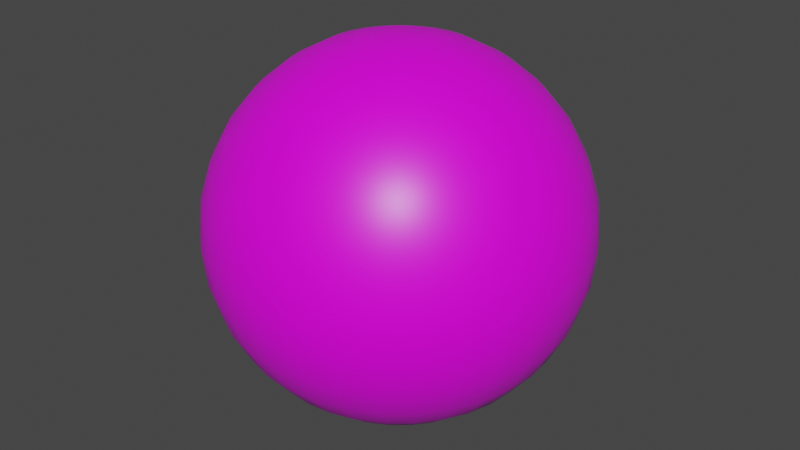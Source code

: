 # Source: BallProp_T_Blue.blend  (saved by Blender 3.0.42; exported with 4.5.12 LTS)
import bpy
from mathutils import Matrix  # noqa: F401  (used for matrix-valued properties, if any)

bpy.ops.wm.read_factory_settings(use_empty=True)
scene = bpy.context.scene
scene.name = 'Scene'

# ---- collections
col_collection = bpy.data.collections.new('Collection'); scene.collection.children.link(col_collection)

# ---- images (referenced by path relative to the original .blend; pixels are not part of the script)
import os
ASSET_DIR = os.environ.get("B2B_ASSET_DIR", "")  # directory of the original .blend (textures are referenced by path, not embedded)
HERE = os.path.dirname(os.path.abspath(__file__))  # packed textures are extracted next to this script under _unpacked/

def load_image(name, relpath, width, height, colorspace="sRGB"):
    """Load a texture the original file referenced (path relative to the .blend, or extracted next to this script)."""
    p = next((c for c in (os.path.join(HERE, relpath), os.path.join(ASSET_DIR, relpath)) if relpath and os.path.exists(c)), "")
    if p:
        img = bpy.data.images.load(p, check_existing=True)
        img.name = name
    else:  # same state as the original file: an image datablock whose file is absent (Cycles renders it pink)
        img = bpy.data.images.new(name, width, height)
        img.source = "FILE"
        img.filepath = "//" + (relpath or name)
    img.colorspace_settings.name = colorspace
    return img
img_t_blue_png_001 = load_image('t-blue.png.001', 't-blue.png', 1024, 1024, 'sRGB')

# ---- materials (node trees are filled in below, after node groups)
mat_material = bpy.data.materials.new('Material')
mat_material.alpha_threshold = 0.0
mat_material.use_transparent_shadow = False
mat_material.line_color = (0.0, 0.0, 0.0, 1.0)

# ---- material node trees
mat_material.use_nodes = True; mat_material.node_tree.nodes.clear()
_N = mat_material.node_tree.nodes; _L = mat_material.node_tree.links
n0 = _N.new('ShaderNodeOutputMaterial'); n0.name = 'Material Output'; n0.location = (300, 300)
n1 = _N.new('ShaderNodeBsdfPrincipled'); n1.name = 'Principled BSDF'; n1.location = (10, 300)
n1.distribution = 'GGX'
n1.subsurface_method = 'RANDOM_WALK_SKIN'
n1.inputs[2].default_value = 0.4
n1.inputs[3].default_value = 1.45
n1.inputs[27].default_value = (0.0, 0.0, 0.0, 1.0)
n1.inputs[28].default_value = 1.0
n2 = _N.new('ShaderNodeTexImage'); n2.name = 'Image Texture'; n2.location = (-334, 164)
n2.label = 'Color'
n2.image = img_t_blue_png_001
_L.new(n1.outputs[0], n0.inputs[0])
_L.new(n2.outputs[0], n1.inputs[0])
n0.is_active_output = True

# ---- world
world_world = bpy.data.worlds.new('World'); scene.world = world_world
world_world.use_nodes = True; world_world.node_tree.nodes.clear()
_N = world_world.node_tree.nodes; _L = world_world.node_tree.links
n0 = _N.new('ShaderNodeOutputWorld'); n0.name = 'World Output'; n0.location = (300, 300)
n1 = _N.new('ShaderNodeBackground'); n1.name = 'Background'; n1.location = (10, 300)
n1.inputs[0].default_value = (0.05088, 0.05088, 0.05088, 1.0)
_L.new(n1.outputs[0], n0.inputs[0])
n0.is_active_output = True
world_world.color = (0.05088, 0.05088, 0.05088)
world_world.use_sun_shadow = False
world_world.sun_shadow_jitter_overblur = 0.0

# ---- meshes
me_sphere = bpy.data.meshes.new('Sphere')
me_sphere.from_pydata([(-0.06828, 5.155e-09, 0.3433), (-0.1339, 1.011e-08, 0.3234), (-0.1944, 1.468e-08, 0.291), (-0.2475, 1.868e-08, 0.2475), (-0.291, 2.197e-08, 0.1944), (-0.3234, 2.441e-08, 0.1339), (-0.3433, 2.592e-08, 0.06828), (-0.291, 2.197e-08, -0.1944), (-0.2475, 1.868e-08, -0.2475), (-0.1944, 1.468e-08, -0.291), (-0.06697, 0.01332, 0.3433), (-0.1314, 0.02613, 0.3234), (-0.1907, 0.03794, 0.291), (-0.2427, 0.04828, 0.2475), (-0.2854, 0.05677, 0.1944), (-0.3171, 0.06308, 0.1339), (-0.3367, 0.06697, 0.06828), (-0.3433, 0.06828, -1.53e-08), (-0.3367, 0.06697, -0.06828), (-0.3171, 0.06308, -0.1339), (-0.2854, 0.05677, -0.1944), (-0.2427, 0.04828, -0.2475), (-0.1907, 0.03794, -0.291), (-0.1314, 0.02613, -0.3234), (-0.06697, 0.01332, -0.3433), (-0.06308, 0.02613, 0.3433), (-0.1237, 0.05126, 0.3234), (-0.1796, 0.07441, 0.291), (-0.2286, 0.09471, 0.2475), (-0.2689, 0.1114, 0.1944), (-0.2987, 0.1237, 0.1339), (-0.3171, 0.1314, 0.06828), (-0.3234, 0.1339, -1.53e-08), (-0.3171, 0.1314, -0.06828), (-0.2987, 0.1237, -0.1339), (-0.2689, 0.1114, -0.1944), (-0.2286, 0.09471, -0.2475), (-0.1796, 0.07441, -0.291), (-0.1237, 0.05126, -0.3234), (-0.06308, 0.02613, -0.3433), (-0.05677, 0.03794, 0.3433), (-0.1114, 0.07441, 0.3234), (-0.1617, 0.108, 0.291), (-0.2058, 0.1375, 0.2475), (-0.242, 0.1617, 0.1944), (-0.2689, 0.1796, 0.1339), (-0.2854, 0.1907, 0.06828), (-0.291, 0.1944, -1.53e-08), (-0.2854, 0.1907, -0.06828), (-0.2689, 0.1796, -0.1339), (-0.242, 0.1617, -0.1944), (-0.2058, 0.1375, -0.2475), (-0.1617, 0.108, -0.291), (-0.1114, 0.07441, -0.3234), (-0.05677, 0.03794, -0.3433), (-0.04828, 0.04828, 0.3433), (-0.09471, 0.09471, 0.3234), (-0.1375, 0.1375, 0.291), (-0.175, 0.175, 0.2475), (-0.2058, 0.2058, 0.1944), (-0.2286, 0.2286, 0.1339), (-0.2427, 0.2427, 0.06828), (-0.2475, 0.2475, -1.53e-08), (-0.2427, 0.2427, -0.06828), (-0.2286, 0.2286, -0.1339), (-0.2058, 0.2058, -0.1944), (-0.175, 0.175, -0.2475), (-0.1375, 0.1375, -0.291), (-0.09471, 0.09471, -0.3234), (-0.04828, 0.04828, -0.3433), (-0.03794, 0.05677, 0.3433), (-0.07441, 0.1114, 0.3234), (-0.108, 0.1617, 0.291), (-0.1375, 0.2058, 0.2475), (-0.1617, 0.242, 0.1944), (-0.1796, 0.2689, 0.1339), (-0.1907, 0.2854, 0.06828), (-0.1944, 0.291, -1.53e-08), (-0.1907, 0.2854, -0.06828), (-0.1796, 0.2689, -0.1339), (-0.1617, 0.242, -0.1944), (-0.1375, 0.2058, -0.2475), (-0.108, 0.1617, -0.291), (-0.07441, 0.1114, -0.3234), (-0.03794, 0.05677, -0.3433), (-0.02613, 0.06308, 0.3433), (-0.05126, 0.1237, 0.3234), (-0.07441, 0.1796, 0.291), (-0.09471, 0.2286, 0.2475), (-0.1114, 0.2689, 0.1944), (-0.1237, 0.2987, 0.1339), (-0.1314, 0.3171, 0.06828), (-0.1339, 0.3234, -1.53e-08), (-0.1314, 0.3171, -0.06828), (-0.1237, 0.2987, -0.1339), (-0.1114, 0.2689, -0.1944), (-0.09471, 0.2286, -0.2475), (-0.07441, 0.1796, -0.291), (-0.05126, 0.1237, -0.3234), (-0.02613, 0.06308, -0.3433), (-0.01332, 0.06697, 0.3433), (-0.02613, 0.1314, 0.3234), (-0.03794, 0.1907, 0.291), (-0.04828, 0.2427, 0.2475), (-0.05677, 0.2854, 0.1944), (-0.06308, 0.3171, 0.1339), (-0.06697, 0.3367, 0.06828), (-0.06828, 0.3433, -1.53e-08), (-0.06697, 0.3367, -0.06828), (-0.06308, 0.3171, -0.1339), (-0.05677, 0.2854, -0.1944), (-0.04828, 0.2427, -0.2475), (-0.03794, 0.1907, -0.291), (-0.02613, 0.1314, -0.3234), (-0.01332, 0.06697, -0.3433), (2.921e-08, 0.06828, 0.3433), (5.242e-08, 0.1339, 0.3234), (5.438e-08, 0.1944, 0.291), (3.492e-08, 0.2475, 0.2475), (5.385e-08, 0.291, 0.1944), (3.022e-08, 0.3234, 0.1339), (5.78e-08, 0.3433, 0.06828), (8.438e-08, 0.35, -1.53e-08), (5.78e-08, 0.3433, -0.06828), (7.715e-08, 0.3234, -0.1339), (5.907e-08, 0.291, -0.1944), (3.492e-08, 0.2475, -0.2475), (5.438e-08, 0.1944, -0.291), (4.46e-08, 0.1339, -0.3234), (3.182e-08, 0.06828, -0.3433), (0.01332, 0.06697, 0.3433), (0.02613, 0.1314, 0.3234), (0.03794, 0.1907, 0.291), (0.04828, 0.2427, 0.2475), (0.05677, 0.2854, 0.1944), (0.06308, 0.3171, 0.1339), (0.06697, 0.3367, 0.06828), (0.06828, 0.3433, -1.53e-08), (0.06697, 0.3367, -0.06828), (0.06308, 0.3171, -0.1339), (0.05677, 0.2854, -0.1944), (0.04828, 0.2427, -0.2475), (0.03794, 0.1907, -0.291), (0.02613, 0.1314, -0.3234), (0.01332, 0.06697, -0.3433), (0.02613, 0.06308, 0.3433), (0.05126, 0.1237, 0.3234), (0.07441, 0.1796, 0.291), (0.09471, 0.2286, 0.2475), (0.1114, 0.2689, 0.1944), (0.1237, 0.2987, 0.1339), (0.1314, 0.3171, 0.06828), (0.1339, 0.3234, -1.53e-08), (0.1314, 0.3171, -0.06828), (0.1237, 0.2987, -0.1339), (0.1114, 0.2689, -0.1944), (0.09471, 0.2286, -0.2475), (0.07441, 0.1796, -0.291), (0.05126, 0.1237, -0.3234), (0.02613, 0.06308, -0.3433), (0.03794, 0.05677, 0.3433), (0.07441, 0.1114, 0.3234), (0.108, 0.1617, 0.291), (0.1375, 0.2058, 0.2475), (0.1617, 0.242, 0.1944), (0.1796, 0.2689, 0.1339), (0.1907, 0.2854, 0.06828), (0.1944, 0.291, -1.53e-08), (0.1907, 0.2854, -0.06828), (0.1796, 0.2689, -0.1339), (0.1617, 0.242, -0.1944), (0.1375, 0.2058, -0.2475), (0.108, 0.1617, -0.291), (0.07441, 0.1114, -0.3234), (0.03794, 0.05677, -0.3433), (0.04828, 0.04828, 0.3433), (0.09471, 0.09471, 0.3234), (0.1375, 0.1375, 0.291), (0.175, 0.175, 0.2475), (0.2058, 0.2058, 0.1944), (0.2286, 0.2286, 0.1339), (0.2427, 0.2427, 0.06828), (0.2475, 0.2475, -1.53e-08), (0.2427, 0.2427, -0.06828), (0.2286, 0.2286, -0.1339), (0.2058, 0.2058, -0.1944), (0.175, 0.175, -0.2475), (0.1375, 0.1375, -0.291), (0.09471, 0.09471, -0.3234), (0.04828, 0.04828, -0.3433), (0.05677, 0.03794, 0.3433), (0.1114, 0.07441, 0.3234), (0.1617, 0.108, 0.291), (0.2058, 0.1375, 0.2475), (0.242, 0.1617, 0.1944), (0.2689, 0.1796, 0.1339), (0.2854, 0.1907, 0.06828), (0.291, 0.1944, -1.53e-08), (0.2854, 0.1907, -0.06828), (0.2689, 0.1796, -0.1339), (0.242, 0.1617, -0.1944), (0.2058, 0.1375, -0.2475), (0.1617, 0.108, -0.291), (0.1114, 0.07441, -0.3234), (0.05677, 0.03794, -0.3433), (0.06308, 0.02613, 0.3433), (0.1237, 0.05126, 0.3234), (0.1796, 0.07441, 0.291), (0.2286, 0.09471, 0.2475), (0.2689, 0.1114, 0.1944), (0.2987, 0.1237, 0.1339), (0.3171, 0.1314, 0.06828), (0.3234, 0.1339, -1.53e-08), (0.3171, 0.1314, -0.06828), (0.2987, 0.1237, -0.1339), (0.2689, 0.1114, -0.1944), (0.2286, 0.09471, -0.2475), (0.1796, 0.07441, -0.291), (0.1237, 0.05126, -0.3234), (0.06308, 0.02613, -0.3433), (0.06697, 0.01332, 0.3433), (0.1314, 0.02613, 0.3234), (0.1907, 0.03794, 0.291), (0.2427, 0.04828, 0.2475), (0.2854, 0.05677, 0.1944), (0.3171, 0.06308, 0.1339), (0.3367, 0.06697, 0.06828), (0.3433, 0.06828, -1.53e-08), (0.3367, 0.06697, -0.06828), (0.3171, 0.06308, -0.1339), (0.2854, 0.05677, -0.1944), (0.2427, 0.04828, -0.2475), (0.1907, 0.03794, -0.291), (0.1314, 0.02613, -0.3234), (0.06697, 0.01332, -0.3433), (0.06828, -4.401e-09, 0.3433), (0.1339, -1.979e-08, 0.3234), (0.1944, -3.74e-08, 0.291), (0.2475, -2.285e-09, 0.2475), (0.291, -2.643e-08, 0.1944), (0.3234, -1.844e-08, 0.1339), (0.3433, -5.124e-08, 0.06828), (0.35, -1.195e-07, -1.53e-08), (0.3433, -5.124e-08, -0.06828), (0.3234, -6.538e-08, -0.1339), (0.291, -3.686e-08, -0.1944), (0.2475, -2.285e-09, -0.2475), (0.1944, -3.74e-08, -0.291), (0.1339, -9.358e-09, -0.3234), (0.06828, -5.705e-09, -0.3433), (0.06697, -0.01332, 0.3433), (0.1314, -0.02613, 0.3234), (0.1907, -0.03794, 0.291), (0.2427, -0.04828, 0.2475), (0.2854, -0.05677, 0.1944), (0.3171, -0.06308, 0.1339), (0.3367, -0.06697, 0.06828), (0.3433, -0.06828, -1.53e-08), (0.3367, -0.06697, -0.06828), (0.3171, -0.06308, -0.1339), (0.2854, -0.05677, -0.1944), (0.2427, -0.04828, -0.2475), (0.1907, -0.03794, -0.291), (0.1314, -0.02613, -0.3234), (0.06697, -0.01332, -0.3433), (0.06308, -0.02613, 0.3433), (0.1237, -0.05126, 0.3234), (0.1796, -0.07441, 0.291), (0.2286, -0.09471, 0.2475), (0.2689, -0.1114, 0.1944), (0.2987, -0.1237, 0.1339), (0.3171, -0.1314, 0.06828), (0.3234, -0.1339, -1.53e-08), (0.3171, -0.1314, -0.06828), (0.2987, -0.1237, -0.1339), (0.2689, -0.1114, -0.1944), (0.2286, -0.09471, -0.2475), (0.1796, -0.07441, -0.291), (0.1237, -0.05126, -0.3234), (0.06308, -0.02613, -0.3433), (0.05677, -0.03794, 0.3433), (0.1114, -0.07441, 0.3234), (0.1617, -0.108, 0.291), (0.2058, -0.1375, 0.2475), (0.242, -0.1617, 0.1944), (0.2689, -0.1796, 0.1339), (0.2854, -0.1907, 0.06828), (0.291, -0.1944, -1.53e-08), (0.2854, -0.1907, -0.06828), (0.2689, -0.1796, -0.1339), (0.242, -0.1617, -0.1944), (0.2058, -0.1375, -0.2475), (0.1617, -0.108, -0.291), (0.1114, -0.07441, -0.3234), (0.05677, -0.03794, -0.3433), (0.04828, -0.04828, 0.3433), (0.09471, -0.09471, 0.3234), (0.1375, -0.1375, 0.291), (0.175, -0.175, 0.2475), (0.2058, -0.2058, 0.1944), (0.2286, -0.2286, 0.1339), (0.2427, -0.2427, 0.06828), (0.2475, -0.2475, -1.53e-08), (0.2427, -0.2427, -0.06828), (0.2286, -0.2286, -0.1339), (0.2058, -0.2058, -0.1944), (0.175, -0.175, -0.2475), (0.1375, -0.1375, -0.291), (0.09471, -0.09471, -0.3234), (0.04828, -0.04828, -0.3433), (0.03794, -0.05677, 0.3433), (0.07441, -0.1114, 0.3234), (0.108, -0.1617, 0.291), (0.1375, -0.2058, 0.2475), (0.1617, -0.242, 0.1944), (0.1796, -0.2689, 0.1339), (0.1907, -0.2854, 0.06828), (0.1944, -0.291, -1.53e-08), (0.1907, -0.2854, -0.06828), (0.1796, -0.2689, -0.1339), (0.1617, -0.242, -0.1944), (0.1375, -0.2058, -0.2475), (0.108, -0.1617, -0.291), (0.07441, -0.1114, -0.3234), (0.03794, -0.05677, -0.3433), (4.231e-08, -2.827e-08, 0.35), (0.02613, -0.06308, 0.3433), (0.05126, -0.1237, 0.3234), (0.07441, -0.1796, 0.291), (0.09471, -0.2286, 0.2475), (0.1114, -0.2689, 0.1944), (0.1237, -0.2987, 0.1339), (0.1314, -0.3171, 0.06828), (0.1339, -0.3234, -1.53e-08), (0.1314, -0.3171, -0.06828), (0.1237, -0.2987, -0.1339), (0.1114, -0.2689, -0.1944), (0.09471, -0.2286, -0.2475), (0.07441, -0.1796, -0.291), (0.05126, -0.1237, -0.3234), (0.02613, -0.06308, -0.3433), (0.01332, -0.06697, 0.3433), (0.02613, -0.1314, 0.3234), (0.03794, -0.1907, 0.291), (0.04828, -0.2427, 0.2475), (0.05677, -0.2854, 0.1944), (0.06308, -0.3171, 0.1339), (0.06697, -0.3367, 0.06828), (0.06828, -0.3433, -1.53e-08), (0.06697, -0.3367, -0.06828), (0.06308, -0.3171, -0.1339), (0.05677, -0.2854, -0.1944), (0.04828, -0.2427, -0.2475), (0.03794, -0.1907, -0.291), (0.02613, -0.1314, -0.3234), (0.01332, -0.06697, -0.3433), (2.021e-08, -0.06828, 0.3433), (6.122e-09, -0.1339, 0.3234), (-1.67e-08, -0.1944, 0.291), (1.32e-08, -0.2475, 0.2475), (-5.737e-09, -0.291, 0.1944), (-2.382e-08, -0.3234, 0.1339), (-5.141e-08, -0.3433, 0.06828), (-1.614e-07, -0.35, -1.53e-08), (-5.141e-08, -0.3433, -0.06828), (-6.555e-08, -0.3234, -0.1339), (-1.095e-08, -0.291, -0.1944), (1.32e-08, -0.2475, -0.2475), (-1.67e-08, -0.1944, -0.291), (1.134e-08, -0.1339, -0.3234), (1.89e-08, -0.06828, -0.3433), (-0.01332, -0.06697, 0.3433), (-0.02613, -0.1314, 0.3234), (-0.03794, -0.1907, 0.291), (-0.04828, -0.2427, 0.2475), (-0.05677, -0.2854, 0.1944), (-0.06308, -0.3171, 0.1339), (-0.06697, -0.3367, 0.06828), (-0.06828, -0.3433, -1.53e-08), (-0.06697, -0.3367, -0.06828), (-0.06308, -0.3171, -0.1339), (-0.05677, -0.2854, -0.1944), (-0.04828, -0.2427, -0.2475), (-0.03794, -0.1907, -0.291), (-0.02613, -0.1314, -0.3234), (-0.01332, -0.06697, -0.3433), (-0.02613, -0.06308, 0.3433), (-0.05126, -0.1237, 0.3234), (-0.07441, -0.1796, 0.291), (-0.09471, -0.2286, 0.2475), (-0.1114, -0.2689, 0.1944), (-0.1237, -0.2987, 0.1339), (-0.1314, -0.3171, 0.06828), (-0.1339, -0.3234, -1.53e-08), (-0.1314, -0.3171, -0.06828), (-0.1237, -0.2987, -0.1339), (-0.1114, -0.2689, -0.1944), (-0.09471, -0.2286, -0.2475), (-0.07441, -0.1796, -0.291), (-0.05126, -0.1237, -0.3234), (-0.02613, -0.06308, -0.3433), (-0.03794, -0.05677, 0.3433), (-0.07441, -0.1114, 0.3234), (-0.108, -0.1617, 0.291), (-0.1375, -0.2058, 0.2475), (-0.1617, -0.242, 0.1944), (-0.1796, -0.2689, 0.1339), (-0.1907, -0.2854, 0.06828), (-0.1944, -0.291, -1.53e-08), (-0.1907, -0.2854, -0.06828), (-0.1796, -0.2689, -0.1339), (-0.1617, -0.242, -0.1944), (-0.1375, -0.2058, -0.2475), (-0.108, -0.1617, -0.291), (-0.07441, -0.1114, -0.3234), (-0.03794, -0.05677, -0.3433), (-0.04828, -0.04828, 0.3433), (-0.09471, -0.09471, 0.3234), (-0.1375, -0.1375, 0.291), (-0.175, -0.175, 0.2475), (-0.2058, -0.2058, 0.1944), (-0.2286, -0.2286, 0.1339), (-0.2427, -0.2427, 0.06828), (-0.2475, -0.2475, -1.53e-08), (-0.2427, -0.2427, -0.06828), (-0.2286, -0.2286, -0.1339), (-0.2058, -0.2058, -0.1944), (-0.175, -0.175, -0.2475), (-0.1375, -0.1375, -0.291), (-0.09471, -0.09471, -0.3234), (-0.04828, -0.04828, -0.3433), (-0.05677, -0.03794, 0.3433), (-0.1114, -0.07441, 0.3234), (-0.1617, -0.108, 0.291), (-0.2058, -0.1375, 0.2475), (-0.242, -0.1617, 0.1944), (-0.2689, -0.1796, 0.1339), (-0.2854, -0.1907, 0.06828), (-0.291, -0.1944, -1.53e-08), (-0.2854, -0.1907, -0.06828), (-0.2689, -0.1796, -0.1339), (-0.242, -0.1617, -0.1944), (-0.2058, -0.1375, -0.2475), (-0.1617, -0.108, -0.291), (-0.1114, -0.07441, -0.3234), (-0.05677, -0.03794, -0.3433), (-0.06308, -0.02613, 0.3433), (-0.1237, -0.05126, 0.3234), (-0.1796, -0.07441, 0.291), (-0.2286, -0.09471, 0.2475), (-0.2689, -0.1114, 0.1944), (-0.2987, -0.1237, 0.1339), (-0.3171, -0.1314, 0.06828), (-0.3234, -0.1339, -1.53e-08), (-0.3171, -0.1314, -0.06828), (-0.2987, -0.1237, -0.1339), (-0.2689, -0.1114, -0.1944), (-0.2286, -0.09471, -0.2475), (-0.1796, -0.07441, -0.291), (-0.1237, -0.05126, -0.3234), (-0.06308, -0.02613, -0.3433), (-0.06697, -0.01332, 0.3433), (-0.1314, -0.02613, 0.3234), (-0.1907, -0.03794, 0.291), (-0.2427, -0.04828, 0.2475), (-0.2854, -0.05677, 0.1944), (-0.3171, -0.06308, 0.1339), (-0.3367, -0.06697, 0.06828), (-0.3433, -0.06828, -1.53e-08), (-0.3367, -0.06697, -0.06828), (-0.3171, -0.06308, -0.1339), (-0.2854, -0.05677, -0.1944), (-0.2427, -0.04828, -0.2475), (-0.1907, -0.03794, -0.291), (-0.1314, -0.02613, -0.3234), (-0.06697, -0.01332, -0.3433), (-0.35, 2.149e-07, -1.53e-08), (-0.3433, 1.049e-07, -0.06828), (-0.3234, 9.297e-08, -0.1339), (-0.1339, 3.434e-08, -0.3234), (-0.06828, 1.504e-08, -0.3433), (3.06e-08, -2.31e-15, -0.35)], [], [(479, 9, 22, 23), (6, 5, 15, 16), (480, 479, 23, 24), (476, 6, 16, 17), (0, 325, 10), (481, 480, 24), (477, 476, 17, 18), (1, 0, 10, 11), (478, 477, 18, 19), (2, 1, 11, 12), (7, 478, 19, 20), (3, 2, 12, 13), (8, 7, 20, 21), (4, 3, 13, 14), (9, 8, 21, 22), (5, 4, 14, 15), (22, 21, 36, 37), (15, 14, 29, 30), (23, 22, 37, 38), (16, 15, 30, 31), (24, 23, 38, 39), (17, 16, 31, 32), (10, 325, 25), (481, 24, 39), (18, 17, 32, 33), (11, 10, 25, 26), (19, 18, 33, 34), (12, 11, 26, 27), (20, 19, 34, 35), (13, 12, 27, 28), (21, 20, 35, 36), (14, 13, 28, 29), (26, 25, 40, 41), (34, 33, 48, 49), (27, 26, 41, 42), (35, 34, 49, 50), (28, 27, 42, 43), (36, 35, 50, 51), (29, 28, 43, 44), (37, 36, 51, 52), (30, 29, 44, 45), (38, 37, 52, 53), (31, 30, 45, 46), (39, 38, 53, 54), (32, 31, 46, 47), (25, 325, 40), (481, 39, 54), (33, 32, 47, 48), (45, 44, 59, 60), (53, 52, 67, 68), (46, 45, 60, 61), (54, 53, 68, 69), (47, 46, 61, 62), (40, 325, 55), (481, 54, 69), (48, 47, 62, 63), (41, 40, 55, 56), (49, 48, 63, 64), (42, 41, 56, 57), (50, 49, 64, 65), (43, 42, 57, 58), (51, 50, 65, 66), (44, 43, 58, 59), (52, 51, 66, 67), (64, 63, 78, 79), (57, 56, 71, 72), (65, 64, 79, 80), (58, 57, 72, 73), (66, 65, 80, 81), (59, 58, 73, 74), (67, 66, 81, 82), (60, 59, 74, 75), (68, 67, 82, 83), (61, 60, 75, 76), (69, 68, 83, 84), (62, 61, 76, 77), (55, 325, 70), (481, 69, 84), (63, 62, 77, 78), (56, 55, 70, 71), (83, 82, 97, 98), (76, 75, 90, 91), (84, 83, 98, 99), (77, 76, 91, 92), (70, 325, 85), (481, 84, 99), (78, 77, 92, 93), (71, 70, 85, 86), (79, 78, 93, 94), (72, 71, 86, 87), (80, 79, 94, 95), (73, 72, 87, 88), (81, 80, 95, 96), (74, 73, 88, 89), (82, 81, 96, 97), (75, 74, 89, 90), (95, 94, 109, 110), (88, 87, 102, 103), (96, 95, 110, 111), (89, 88, 103, 104), (97, 96, 111, 112), (90, 89, 104, 105), (98, 97, 112, 113), (91, 90, 105, 106), (99, 98, 113, 114), (92, 91, 106, 107), (85, 325, 100), (481, 99, 114), (93, 92, 107, 108), (86, 85, 100, 101), (94, 93, 108, 109), (87, 86, 101, 102), (114, 113, 128, 129), (107, 106, 121, 122), (100, 325, 115), (481, 114, 129), (108, 107, 122, 123), (101, 100, 115, 116), (109, 108, 123, 124), (102, 101, 116, 117), (110, 109, 124, 125), (103, 102, 117, 118), (111, 110, 125, 126), (104, 103, 118, 119), (112, 111, 126, 127), (105, 104, 119, 120), (113, 112, 127, 128), (106, 105, 120, 121), (118, 117, 132, 133), (126, 125, 140, 141), (119, 118, 133, 134), (127, 126, 141, 142), (120, 119, 134, 135), (128, 127, 142, 143), (121, 120, 135, 136), (129, 128, 143, 144), (122, 121, 136, 137), (115, 325, 130), (481, 129, 144), (123, 122, 137, 138), (116, 115, 130, 131), (124, 123, 138, 139), (117, 116, 131, 132), (125, 124, 139, 140), (137, 136, 151, 152), (130, 325, 145), (481, 144, 159), (138, 137, 152, 153), (131, 130, 145, 146), (139, 138, 153, 154), (132, 131, 146, 147), (140, 139, 154, 155), (133, 132, 147, 148), (141, 140, 155, 156), (134, 133, 148, 149), (142, 141, 156, 157), (135, 134, 149, 150), (143, 142, 157, 158), (136, 135, 150, 151), (144, 143, 158, 159), (156, 155, 170, 171), (149, 148, 163, 164), (157, 156, 171, 172), (150, 149, 164, 165), (158, 157, 172, 173), (151, 150, 165, 166), (159, 158, 173, 174), (152, 151, 166, 167), (145, 325, 160), (481, 159, 174), (153, 152, 167, 168), (146, 145, 160, 161), (154, 153, 168, 169), (147, 146, 161, 162), (155, 154, 169, 170), (148, 147, 162, 163), (160, 325, 175), (481, 174, 189), (168, 167, 182, 183), (161, 160, 175, 176), (169, 168, 183, 184), (162, 161, 176, 177), (170, 169, 184, 185), (163, 162, 177, 178), (171, 170, 185, 186), (164, 163, 178, 179), (172, 171, 186, 187), (165, 164, 179, 180), (173, 172, 187, 188), (166, 165, 180, 181), (174, 173, 188, 189), (167, 166, 181, 182), (179, 178, 193, 194), (187, 186, 201, 202), (180, 179, 194, 195), (188, 187, 202, 203), (181, 180, 195, 196), (189, 188, 203, 204), (182, 181, 196, 197), (175, 325, 190), (481, 189, 204), (183, 182, 197, 198), (176, 175, 190, 191), (184, 183, 198, 199), (177, 176, 191, 192), (185, 184, 199, 200), (178, 177, 192, 193), (186, 185, 200, 201), (198, 197, 212, 213), (191, 190, 205, 206), (199, 198, 213, 214), (192, 191, 206, 207), (200, 199, 214, 215), (193, 192, 207, 208), (201, 200, 215, 216), (194, 193, 208, 209), (202, 201, 216, 217), (195, 194, 209, 210), (203, 202, 217, 218), (196, 195, 210, 211), (204, 203, 218, 219), (197, 196, 211, 212), (190, 325, 205), (481, 204, 219), (217, 216, 231, 232), (210, 209, 224, 225), (218, 217, 232, 233), (211, 210, 225, 226), (219, 218, 233, 234), (212, 211, 226, 227), (205, 325, 220), (481, 219, 234), (213, 212, 227, 228), (206, 205, 220, 221), (214, 213, 228, 229), (207, 206, 221, 222), (215, 214, 229, 230), (208, 207, 222, 223), (216, 215, 230, 231), (209, 208, 223, 224), (229, 228, 243, 244), (222, 221, 236, 237), (230, 229, 244, 245), (223, 222, 237, 238), (231, 230, 245, 246), (224, 223, 238, 239), (232, 231, 246, 247), (225, 224, 239, 240), (233, 232, 247, 248), (226, 225, 240, 241), (234, 233, 248, 249), (227, 226, 241, 242), (220, 325, 235), (481, 234, 249), (228, 227, 242, 243), (221, 220, 235, 236), (248, 247, 262, 263), (241, 240, 255, 256), (249, 248, 263, 264), (242, 241, 256, 257), (235, 325, 250), (481, 249, 264), (243, 242, 257, 258), (236, 235, 250, 251), (244, 243, 258, 259), (237, 236, 251, 252), (245, 244, 259, 260), (238, 237, 252, 253), (246, 245, 260, 261), (239, 238, 253, 254), (247, 246, 261, 262), (240, 239, 254, 255), (252, 251, 266, 267), (260, 259, 274, 275), (253, 252, 267, 268), (261, 260, 275, 276), (254, 253, 268, 269), (262, 261, 276, 277), (255, 254, 269, 270), (263, 262, 277, 278), (256, 255, 270, 271), (264, 263, 278, 279), (257, 256, 271, 272), (250, 325, 265), (481, 264, 279), (258, 257, 272, 273), (251, 250, 265, 266), (259, 258, 273, 274), (271, 270, 285, 286), (279, 278, 293, 294), (272, 271, 286, 287), (265, 325, 280), (481, 279, 294), (273, 272, 287, 288), (266, 265, 280, 281), (274, 273, 288, 289), (267, 266, 281, 282), (275, 274, 289, 290), (268, 267, 282, 283), (276, 275, 290, 291), (269, 268, 283, 284), (277, 276, 291, 292), (270, 269, 284, 285), (278, 277, 292, 293), (290, 289, 304, 305), (283, 282, 297, 298), (291, 290, 305, 306), (284, 283, 298, 299), (292, 291, 306, 307), (285, 284, 299, 300), (293, 292, 307, 308), (286, 285, 300, 301), (294, 293, 308, 309), (287, 286, 301, 302), (280, 325, 295), (481, 294, 309), (288, 287, 302, 303), (281, 280, 295, 296), (289, 288, 303, 304), (282, 281, 296, 297), (309, 308, 323, 324), (302, 301, 316, 317), (295, 325, 310), (481, 309, 324), (303, 302, 317, 318), (296, 295, 310, 311), (304, 303, 318, 319), (297, 296, 311, 312), (305, 304, 319, 320), (298, 297, 312, 313), (306, 305, 320, 321), (299, 298, 313, 314), (307, 306, 321, 322), (300, 299, 314, 315), (308, 307, 322, 323), (301, 300, 315, 316), (313, 312, 328, 329), (321, 320, 336, 337), (314, 313, 329, 330), (322, 321, 337, 338), (315, 314, 330, 331), (323, 322, 338, 339), (316, 315, 331, 332), (324, 323, 339, 340), (317, 316, 332, 333), (310, 325, 326), (481, 324, 340), (318, 317, 333, 334), (311, 310, 326, 327), (319, 318, 334, 335), (312, 311, 327, 328), (320, 319, 335, 336), (333, 332, 347, 348), (326, 325, 341), (481, 340, 355), (334, 333, 348, 349), (327, 326, 341, 342), (335, 334, 349, 350), (328, 327, 342, 343), (336, 335, 350, 351), (329, 328, 343, 344), (337, 336, 351, 352), (330, 329, 344, 345), (338, 337, 352, 353), (331, 330, 345, 346), (339, 338, 353, 354), (332, 331, 346, 347), (340, 339, 354, 355), (352, 351, 366, 367), (345, 344, 359, 360), (353, 352, 367, 368), (346, 345, 360, 361), (354, 353, 368, 369), (347, 346, 361, 362), (355, 354, 369, 370), (348, 347, 362, 363), (341, 325, 356), (481, 355, 370), (349, 348, 363, 364), (342, 341, 356, 357), (350, 349, 364, 365), (343, 342, 357, 358), (351, 350, 365, 366), (344, 343, 358, 359), (481, 370, 385), (364, 363, 378, 379), (357, 356, 371, 372), (365, 364, 379, 380), (358, 357, 372, 373), (366, 365, 380, 381), (359, 358, 373, 374), (367, 366, 381, 382), (360, 359, 374, 375), (368, 367, 382, 383), (361, 360, 375, 376), (369, 368, 383, 384), (362, 361, 376, 377), (370, 369, 384, 385), (363, 362, 377, 378), (356, 325, 371), (383, 382, 397, 398), (376, 375, 390, 391), (384, 383, 398, 399), (377, 376, 391, 392), (385, 384, 399, 400), (378, 377, 392, 393), (371, 325, 386), (481, 385, 400), (379, 378, 393, 394), (372, 371, 386, 387), (380, 379, 394, 395), (373, 372, 387, 388), (381, 380, 395, 396), (374, 373, 388, 389), (382, 381, 396, 397), (375, 374, 389, 390), (387, 386, 401, 402), (395, 394, 409, 410), (388, 387, 402, 403), (396, 395, 410, 411), (389, 388, 403, 404), (397, 396, 411, 412), (390, 389, 404, 405), (398, 397, 412, 413), (391, 390, 405, 406), (399, 398, 413, 414), (392, 391, 406, 407), (400, 399, 414, 415), (393, 392, 407, 408), (386, 325, 401), (481, 400, 415), (394, 393, 408, 409), (406, 405, 420, 421), (414, 413, 428, 429), (407, 406, 421, 422), (415, 414, 429, 430), (408, 407, 422, 423), (401, 325, 416), (481, 415, 430), (409, 408, 423, 424), (402, 401, 416, 417), (410, 409, 424, 425), (403, 402, 417, 418), (411, 410, 425, 426), (404, 403, 418, 419), (412, 411, 426, 427), (405, 404, 419, 420), (413, 412, 427, 428), (425, 424, 439, 440), (418, 417, 432, 433), (426, 425, 440, 441), (419, 418, 433, 434), (427, 426, 441, 442), (420, 419, 434, 435), (428, 427, 442, 443), (421, 420, 435, 436), (429, 428, 443, 444), (422, 421, 436, 437), (430, 429, 444, 445), (423, 422, 437, 438), (416, 325, 431), (481, 430, 445), (424, 423, 438, 439), (417, 416, 431, 432), (444, 443, 458, 459), (437, 436, 451, 452), (445, 444, 459, 460), (438, 437, 452, 453), (431, 325, 446), (481, 445, 460), (439, 438, 453, 454), (432, 431, 446, 447), (440, 439, 454, 455), (433, 432, 447, 448), (441, 440, 455, 456), (434, 433, 448, 449), (442, 441, 456, 457), (435, 434, 449, 450), (443, 442, 457, 458), (436, 435, 450, 451), (448, 447, 462, 463), (456, 455, 470, 471), (449, 448, 463, 464), (457, 456, 471, 472), (450, 449, 464, 465), (458, 457, 472, 473), (451, 450, 465, 466), (459, 458, 473, 474), (452, 451, 466, 467), (460, 459, 474, 475), (453, 452, 467, 468), (446, 325, 461), (481, 460, 475), (454, 453, 468, 469), (447, 446, 461, 462), (455, 454, 469, 470), (467, 466, 5, 6), (475, 474, 479, 480), (468, 467, 6, 476), (461, 325, 0), (481, 475, 480), (469, 468, 476, 477), (462, 461, 0, 1), (470, 469, 477, 478), (463, 462, 1, 2), (471, 470, 478, 7), (464, 463, 2, 3), (472, 471, 7, 8), (465, 464, 3, 4), (473, 472, 8, 9), (466, 465, 4, 5), (474, 473, 9, 479)])
me_sphere.polygons.foreach_set('use_smooth', [True] * 512)
_uv = me_sphere.uv_layers.new(name='UVMap')
_uv.uv.foreach_set('vector', [0.2936, 0.1285, 0.31, 0.1652, 0.2892, 0.171, 0.2795, 0.1341, 0.3212, 0.3484, 0.3212, 0.3755, 0.2956, 0.3757, 0.2953, 0.3486, 0.2738, 0.09366, 0.2936, 0.1285, 0.2795, 0.1341, 0.2668, 0.097, 0.321, 0.3223, 0.3212, 0.3484, 0.2953, 0.3486, 0.2951, 0.3224, 0.2701, 0.5467, 0.2479, 0.5772, 0.2636, 0.5431, 0.2523, 0.05995, 0.2738, 0.09366, 0.2668, 0.097, 0.321, 0.2962, 0.321, 0.3223, 0.2951, 0.3224, 0.2952, 0.2962, 0.291, 0.5144, 0.2701, 0.5467, 0.2636, 0.5431, 0.2777, 0.5084, 0.3211, 0.2691, 0.321, 0.2962, 0.2952, 0.2962, 0.2954, 0.2691, 0.3087, 0.4794, 0.291, 0.5144, 0.2777, 0.5084, 0.2885, 0.4729, 0.3213, 0.2397, 0.3211, 0.2691, 0.2954, 0.2691, 0.2955, 0.2399, 0.3212, 0.4414, 0.3087, 0.4794, 0.2885, 0.4729, 0.2948, 0.4376, 0.3213, 0.2039, 0.3213, 0.2397, 0.2955, 0.2399, 0.2947, 0.2067, 0.3213, 0.4051, 0.3212, 0.4414, 0.2948, 0.4376, 0.2958, 0.4048, 0.31, 0.1652, 0.3213, 0.2039, 0.2947, 0.2067, 0.2892, 0.171, 0.3212, 0.3755, 0.3213, 0.4051, 0.2958, 0.4048, 0.2956, 0.3757, 0.2892, 0.171, 0.2947, 0.2067, 0.2706, 0.2081, 0.269, 0.1737, 0.2956, 0.3757, 0.2958, 0.4048, 0.2709, 0.4048, 0.27, 0.3762, 0.2795, 0.1341, 0.2892, 0.171, 0.269, 0.1737, 0.2652, 0.1371, 0.2953, 0.3486, 0.2956, 0.3757, 0.27, 0.3762, 0.2693, 0.349, 0.2668, 0.097, 0.2795, 0.1341, 0.2652, 0.1371, 0.2594, 0.09894, 0.2951, 0.3224, 0.2953, 0.3486, 0.2693, 0.349, 0.269, 0.3226, 0.2636, 0.5431, 0.2479, 0.5772, 0.2567, 0.5409, 0.2523, 0.05995, 0.2668, 0.097, 0.2594, 0.09894, 0.2952, 0.2962, 0.2951, 0.3224, 0.269, 0.3226, 0.2691, 0.2961, 0.2777, 0.5084, 0.2636, 0.5431, 0.2567, 0.5409, 0.264, 0.5048, 0.2954, 0.2691, 0.2952, 0.2962, 0.2691, 0.2961, 0.2696, 0.2689, 0.2885, 0.4729, 0.2777, 0.5084, 0.264, 0.5048, 0.2689, 0.4696, 0.2955, 0.2399, 0.2954, 0.2691, 0.2696, 0.2689, 0.2703, 0.2398, 0.2948, 0.4376, 0.2885, 0.4729, 0.2689, 0.4696, 0.2711, 0.4359, 0.2947, 0.2067, 0.2955, 0.2399, 0.2703, 0.2398, 0.2706, 0.2081, 0.2958, 0.4048, 0.2948, 0.4376, 0.2711, 0.4359, 0.2709, 0.4048, 0.264, 0.5048, 0.2567, 0.5409, 0.2496, 0.54, 0.2504, 0.5036, 0.2696, 0.2689, 0.2691, 0.2961, 0.2426, 0.2958, 0.2436, 0.2681, 0.2689, 0.4696, 0.264, 0.5048, 0.2504, 0.5036, 0.2499, 0.4689, 0.2703, 0.2398, 0.2696, 0.2689, 0.2436, 0.2681, 0.2453, 0.2389, 0.2711, 0.4359, 0.2689, 0.4696, 0.2499, 0.4689, 0.2484, 0.4363, 0.2706, 0.2081, 0.2703, 0.2398, 0.2453, 0.2389, 0.2474, 0.2076, 0.2709, 0.4048, 0.2711, 0.4359, 0.2484, 0.4363, 0.2463, 0.4058, 0.269, 0.1737, 0.2706, 0.2081, 0.2474, 0.2076, 0.2494, 0.1739, 0.27, 0.3762, 0.2709, 0.4048, 0.2463, 0.4058, 0.2444, 0.3772, 0.2652, 0.1371, 0.269, 0.1737, 0.2494, 0.1739, 0.2508, 0.1377, 0.2693, 0.349, 0.27, 0.3762, 0.2444, 0.3772, 0.2431, 0.3498, 0.2594, 0.09894, 0.2652, 0.1371, 0.2508, 0.1377, 0.2518, 0.09947, 0.269, 0.3226, 0.2693, 0.349, 0.2431, 0.3498, 0.2425, 0.3229, 0.2567, 0.5409, 0.2479, 0.5772, 0.2496, 0.54, 0.2523, 0.05995, 0.2594, 0.09894, 0.2518, 0.09947, 0.2691, 0.2961, 0.269, 0.3226, 0.2425, 0.3229, 0.2426, 0.2958, 0.2444, 0.3772, 0.2463, 0.4058, 0.2218, 0.4083, 0.2183, 0.3793, 0.2508, 0.1377, 0.2494, 0.1739, 0.23, 0.1717, 0.2367, 0.1361, 0.2431, 0.3498, 0.2444, 0.3772, 0.2183, 0.3793, 0.2161, 0.3511, 0.2518, 0.09947, 0.2508, 0.1377, 0.2367, 0.1361, 0.2442, 0.09861, 0.2425, 0.3229, 0.2431, 0.3498, 0.2161, 0.3511, 0.2151, 0.3232, 0.2496, 0.54, 0.2479, 0.5772, 0.2424, 0.5404, 0.2523, 0.05995, 0.2518, 0.09947, 0.2442, 0.09861, 0.2426, 0.2958, 0.2425, 0.3229, 0.2151, 0.3232, 0.2154, 0.2952, 0.2504, 0.5036, 0.2496, 0.54, 0.2424, 0.5404, 0.2368, 0.5047, 0.2436, 0.2681, 0.2426, 0.2958, 0.2154, 0.2952, 0.2171, 0.2665, 0.2499, 0.4689, 0.2504, 0.5036, 0.2368, 0.5047, 0.2314, 0.4707, 0.2453, 0.2389, 0.2436, 0.2681, 0.2171, 0.2665, 0.2201, 0.2367, 0.2484, 0.4363, 0.2499, 0.4689, 0.2314, 0.4707, 0.2262, 0.4386, 0.2474, 0.2076, 0.2453, 0.2389, 0.2201, 0.2367, 0.2245, 0.2052, 0.2463, 0.4058, 0.2484, 0.4363, 0.2262, 0.4386, 0.2218, 0.4083, 0.2494, 0.1739, 0.2474, 0.2076, 0.2245, 0.2052, 0.23, 0.1717, 0.2171, 0.2665, 0.2154, 0.2952, 0.1869, 0.2941, 0.1895, 0.2639, 0.2314, 0.4707, 0.2368, 0.5047, 0.2237, 0.5078, 0.2132, 0.4748, 0.2201, 0.2367, 0.2171, 0.2665, 0.1895, 0.2639, 0.1943, 0.2328, 0.2262, 0.4386, 0.2314, 0.4707, 0.2132, 0.4748, 0.2042, 0.4431, 0.2245, 0.2052, 0.2201, 0.2367, 0.1943, 0.2328, 0.2014, 0.2006, 0.2218, 0.4083, 0.2262, 0.4386, 0.2042, 0.4431, 0.1969, 0.4125, 0.23, 0.1717, 0.2245, 0.2052, 0.2014, 0.2006, 0.2109, 0.167, 0.2183, 0.3793, 0.2218, 0.4083, 0.1969, 0.4125, 0.1915, 0.3827, 0.2367, 0.1361, 0.23, 0.1717, 0.2109, 0.167, 0.2229, 0.1322, 0.2161, 0.3511, 0.2183, 0.3793, 0.1915, 0.3827, 0.188, 0.3532, 0.2442, 0.09861, 0.2367, 0.1361, 0.2229, 0.1322, 0.237, 0.09639, 0.2151, 0.3232, 0.2161, 0.3511, 0.188, 0.3532, 0.1865, 0.3238, 0.2424, 0.5404, 0.2479, 0.5772, 0.2354, 0.5421, 0.2523, 0.05995, 0.2442, 0.09861, 0.237, 0.09639, 0.2154, 0.2952, 0.2151, 0.3232, 0.1865, 0.3238, 0.1869, 0.2941, 0.2368, 0.5047, 0.2424, 0.5404, 0.2354, 0.5421, 0.2237, 0.5078, 0.2229, 0.1322, 0.2109, 0.167, 0.1921, 0.1597, 0.2097, 0.1261, 0.188, 0.3532, 0.1915, 0.3827, 0.1633, 0.3877, 0.1581, 0.3563, 0.237, 0.09639, 0.2229, 0.1322, 0.2097, 0.1261, 0.2302, 0.09285, 0.1865, 0.3238, 0.188, 0.3532, 0.1581, 0.3563, 0.1558, 0.3246, 0.2354, 0.5421, 0.2479, 0.5772, 0.2289, 0.5451, 0.2523, 0.05995, 0.237, 0.09639, 0.2302, 0.09285, 0.1869, 0.2941, 0.1865, 0.3238, 0.1558, 0.3246, 0.1564, 0.2924, 0.2237, 0.5078, 0.2354, 0.5421, 0.2289, 0.5451, 0.2111, 0.5132, 0.1895, 0.2639, 0.1869, 0.2941, 0.1564, 0.2924, 0.1602, 0.2599, 0.2132, 0.4748, 0.2237, 0.5078, 0.2111, 0.5132, 0.1954, 0.4816, 0.1943, 0.2328, 0.1895, 0.2639, 0.1602, 0.2599, 0.1673, 0.2268, 0.2042, 0.4431, 0.2132, 0.4748, 0.1954, 0.4816, 0.182, 0.4502, 0.2014, 0.2006, 0.1943, 0.2328, 0.1673, 0.2268, 0.1779, 0.1934, 0.1969, 0.4125, 0.2042, 0.4431, 0.182, 0.4502, 0.1713, 0.419, 0.2109, 0.167, 0.2014, 0.2006, 0.1779, 0.1934, 0.1921, 0.1597, 0.1915, 0.3827, 0.1969, 0.4125, 0.1713, 0.419, 0.1633, 0.3877, 0.1673, 0.2268, 0.1602, 0.2599, 0.1284, 0.2539, 0.1386, 0.2181, 0.182, 0.4502, 0.1954, 0.4816, 0.1781, 0.4911, 0.1597, 0.4604, 0.1779, 0.1934, 0.1673, 0.2268, 0.1386, 0.2181, 0.1537, 0.183, 0.1713, 0.419, 0.182, 0.4502, 0.1597, 0.4604, 0.1446, 0.4284, 0.1921, 0.1597, 0.1779, 0.1934, 0.1537, 0.183, 0.1735, 0.1493, 0.1633, 0.3877, 0.1713, 0.419, 0.1446, 0.4284, 0.1332, 0.3952, 0.2097, 0.1261, 0.1921, 0.1597, 0.1735, 0.1493, 0.1973, 0.1176, 0.1581, 0.3563, 0.1633, 0.3877, 0.1332, 0.3952, 0.1255, 0.3609, 0.2302, 0.09285, 0.2097, 0.1261, 0.1973, 0.1176, 0.2241, 0.08806, 0.1558, 0.3246, 0.1581, 0.3563, 0.1255, 0.3609, 0.1221, 0.3257, 0.2289, 0.5451, 0.2479, 0.5772, 0.223, 0.5492, 0.2523, 0.05995, 0.2302, 0.09285, 0.2241, 0.08806, 0.1564, 0.2924, 0.1558, 0.3246, 0.1221, 0.3257, 0.1229, 0.29, 0.2111, 0.5132, 0.2289, 0.5451, 0.223, 0.5492, 0.1994, 0.5207, 0.1602, 0.2599, 0.1564, 0.2924, 0.1229, 0.29, 0.1284, 0.2539, 0.1954, 0.4816, 0.2111, 0.5132, 0.1994, 0.5207, 0.1781, 0.4911, 0.2241, 0.08806, 0.1973, 0.1176, 0.1862, 0.1067, 0.2189, 0.08213, 0.1221, 0.3257, 0.1255, 0.3609, 0.08914, 0.3676, 0.08385, 0.3275, 0.223, 0.5492, 0.2479, 0.5772, 0.2179, 0.5545, 0.2523, 0.05995, 0.2241, 0.08806, 0.2189, 0.08213, 0.1229, 0.29, 0.1221, 0.3257, 0.08385, 0.3275, 0.08499, 0.2863, 0.1994, 0.5207, 0.223, 0.5492, 0.2179, 0.5545, 0.1889, 0.5303, 0.1284, 0.2539, 0.1229, 0.29, 0.08499, 0.2863, 0.09293, 0.2452, 0.1781, 0.4911, 0.1994, 0.5207, 0.1889, 0.5303, 0.1618, 0.5037, 0.1386, 0.2181, 0.1284, 0.2539, 0.09293, 0.2452, 0.1077, 0.2055, 0.1597, 0.4604, 0.1781, 0.4911, 0.1618, 0.5037, 0.1375, 0.4742, 0.1537, 0.183, 0.1386, 0.2181, 0.1077, 0.2055, 0.1289, 0.1685, 0.1446, 0.4284, 0.1597, 0.4604, 0.1375, 0.4742, 0.1167, 0.4415, 0.1735, 0.1493, 0.1537, 0.183, 0.1289, 0.1685, 0.1556, 0.1354, 0.1332, 0.3952, 0.1446, 0.4284, 0.1167, 0.4415, 0.1003, 0.4059, 0.1973, 0.1176, 0.1735, 0.1493, 0.1556, 0.1354, 0.1862, 0.1067, 0.1255, 0.3609, 0.1332, 0.3952, 0.1003, 0.4059, 0.08914, 0.3676, 0.8728, 0.8497, 0.8463, 0.883, 0.8284, 0.8692, 0.8479, 0.8354, 0.8623, 0.5448, 0.8832, 0.5772, 0.8555, 0.5905, 0.8402, 0.5588, 0.8937, 0.8126, 0.8728, 0.8497, 0.8479, 0.8354, 0.8628, 0.8003, 0.8378, 0.5156, 0.8623, 0.5448, 0.8402, 0.5588, 0.8217, 0.5283, 0.9082, 0.7729, 0.8937, 0.8126, 0.8628, 0.8003, 0.8728, 0.7644, 0.8107, 0.4893, 0.8378, 0.5156, 0.8217, 0.5283, 0.8003, 0.499, 0.9159, 0.7318, 0.9082, 0.7729, 0.8728, 0.7644, 0.878, 0.7284, 0.7817, 0.4655, 0.8107, 0.4893, 0.8003, 0.499, 0.7766, 0.4708, 0.9168, 0.6907, 0.9159, 0.7318, 0.878, 0.7284, 0.8787, 0.6927, 0.7834, 0.9366, 0.7502, 0.959, 0.7782, 0.9307, 0.7516, 0.4432, 0.7817, 0.4655, 0.7766, 0.4708, 0.9112, 0.6507, 0.9168, 0.6907, 0.8787, 0.6927, 0.875, 0.6576, 0.8159, 0.9118, 0.7834, 0.9366, 0.7782, 0.9307, 0.8048, 0.901, 0.8998, 0.6126, 0.9112, 0.6507, 0.875, 0.6576, 0.8671, 0.6235, 0.8463, 0.883, 0.8159, 0.9118, 0.8048, 0.901, 0.8284, 0.8692, 0.8832, 0.5772, 0.8998, 0.6126, 0.8671, 0.6235, 0.8555, 0.5905, 0.8787, 0.6927, 0.878, 0.7284, 0.8446, 0.7261, 0.845, 0.6941, 0.7782, 0.9307, 0.7502, 0.959, 0.7721, 0.926, 0.7516, 0.4432, 0.7766, 0.4708, 0.7708, 0.475, 0.875, 0.6576, 0.8787, 0.6927, 0.845, 0.6941, 0.8425, 0.6624, 0.8048, 0.901, 0.7782, 0.9307, 0.7721, 0.926, 0.7924, 0.8926, 0.8671, 0.6235, 0.875, 0.6576, 0.8425, 0.6624, 0.8372, 0.6311, 0.8284, 0.8692, 0.8048, 0.901, 0.7924, 0.8926, 0.8098, 0.8589, 0.8555, 0.5905, 0.8671, 0.6235, 0.8372, 0.6311, 0.829, 0.6, 0.8479, 0.8354, 0.8284, 0.8692, 0.8098, 0.8589, 0.8237, 0.8252, 0.8402, 0.5588, 0.8555, 0.5905, 0.829, 0.6, 0.8181, 0.569, 0.8628, 0.8003, 0.8479, 0.8354, 0.8237, 0.8252, 0.8341, 0.7917, 0.8217, 0.5283, 0.8402, 0.5588, 0.8181, 0.569, 0.8046, 0.5379, 0.8728, 0.7644, 0.8628, 0.8003, 0.8341, 0.7917, 0.841, 0.7587, 0.8003, 0.499, 0.8217, 0.5283, 0.8046, 0.5379, 0.7887, 0.5066, 0.878, 0.7284, 0.8728, 0.7644, 0.841, 0.7587, 0.8446, 0.7261, 0.7766, 0.4708, 0.8003, 0.499, 0.7887, 0.5066, 0.7708, 0.475, 0.8181, 0.569, 0.829, 0.6, 0.8035, 0.6066, 0.7961, 0.5762, 0.8341, 0.7917, 0.8237, 0.8252, 0.8002, 0.8181, 0.8071, 0.7859, 0.8046, 0.5379, 0.8181, 0.569, 0.7961, 0.5762, 0.787, 0.5447, 0.841, 0.7587, 0.8341, 0.7917, 0.8071, 0.7859, 0.8117, 0.7548, 0.7887, 0.5066, 0.8046, 0.5379, 0.787, 0.5447, 0.7762, 0.512, 0.8446, 0.7261, 0.841, 0.7587, 0.8117, 0.7548, 0.8141, 0.7246, 0.7708, 0.475, 0.7887, 0.5066, 0.7762, 0.512, 0.7643, 0.478, 0.845, 0.6941, 0.8446, 0.7261, 0.8141, 0.7246, 0.8144, 0.695, 0.7721, 0.926, 0.7502, 0.959, 0.7653, 0.9225, 0.7516, 0.4432, 0.7708, 0.475, 0.7643, 0.478, 0.8425, 0.6624, 0.845, 0.6941, 0.8144, 0.695, 0.8127, 0.6657, 0.7924, 0.8926, 0.7721, 0.926, 0.7653, 0.9225, 0.7791, 0.8866, 0.8372, 0.6311, 0.8425, 0.6624, 0.8127, 0.6657, 0.8091, 0.6363, 0.8098, 0.8589, 0.7924, 0.8926, 0.7791, 0.8866, 0.7908, 0.8517, 0.829, 0.6, 0.8372, 0.6311, 0.8091, 0.6363, 0.8035, 0.6066, 0.8237, 0.8252, 0.8098, 0.8589, 0.7908, 0.8517, 0.8002, 0.8181, 0.7653, 0.9225, 0.7502, 0.959, 0.758, 0.9203, 0.7516, 0.4432, 0.7643, 0.478, 0.7574, 0.4798, 0.8127, 0.6657, 0.8144, 0.695, 0.7858, 0.6957, 0.7847, 0.6679, 0.7791, 0.8866, 0.7653, 0.9225, 0.758, 0.9203, 0.7653, 0.8828, 0.8091, 0.6363, 0.8127, 0.6657, 0.7847, 0.6679, 0.7824, 0.6398, 0.7908, 0.8517, 0.7791, 0.8866, 0.7653, 0.8828, 0.7717, 0.8472, 0.8035, 0.6066, 0.8091, 0.6363, 0.7824, 0.6398, 0.7788, 0.611, 0.8002, 0.8181, 0.7908, 0.8517, 0.7717, 0.8472, 0.7771, 0.8137, 0.7961, 0.5762, 0.8035, 0.6066, 0.7788, 0.611, 0.7742, 0.5808, 0.8071, 0.7859, 0.8002, 0.8181, 0.7771, 0.8137, 0.7813, 0.7822, 0.787, 0.5447, 0.7961, 0.5762, 0.7742, 0.5808, 0.7689, 0.549, 0.8117, 0.7548, 0.8071, 0.7859, 0.7813, 0.7822, 0.7842, 0.7523, 0.7762, 0.512, 0.787, 0.5447, 0.7689, 0.549, 0.7632, 0.5152, 0.8141, 0.7246, 0.8117, 0.7548, 0.7842, 0.7523, 0.7856, 0.7237, 0.7643, 0.478, 0.7762, 0.512, 0.7632, 0.5152, 0.7574, 0.4798, 0.8144, 0.695, 0.8141, 0.7246, 0.7856, 0.7237, 0.7858, 0.6957, 0.7813, 0.7822, 0.7771, 0.8137, 0.7542, 0.8114, 0.7561, 0.7801, 0.7689, 0.549, 0.7742, 0.5808, 0.7522, 0.5833, 0.7504, 0.5508, 0.7842, 0.7523, 0.7813, 0.7822, 0.7561, 0.7801, 0.7577, 0.7509, 0.7632, 0.5152, 0.7689, 0.549, 0.7504, 0.5508, 0.7498, 0.5163, 0.7856, 0.7237, 0.7842, 0.7523, 0.7577, 0.7509, 0.7585, 0.7231, 0.7574, 0.4798, 0.7632, 0.5152, 0.7498, 0.5163, 0.7503, 0.4802, 0.7858, 0.6957, 0.7856, 0.7237, 0.7585, 0.7231, 0.7585, 0.6961, 0.758, 0.9203, 0.7502, 0.959, 0.7505, 0.9195, 0.7516, 0.4432, 0.7574, 0.4798, 0.7503, 0.4802, 0.7847, 0.6679, 0.7858, 0.6957, 0.7585, 0.6961, 0.7578, 0.6693, 0.7653, 0.8828, 0.758, 0.9203, 0.7505, 0.9195, 0.7511, 0.8813, 0.7824, 0.6398, 0.7847, 0.6679, 0.7578, 0.6693, 0.7564, 0.642, 0.7717, 0.8472, 0.7653, 0.8828, 0.7511, 0.8813, 0.7524, 0.8451, 0.7788, 0.611, 0.7824, 0.6398, 0.7564, 0.642, 0.7544, 0.6135, 0.7771, 0.8137, 0.7717, 0.8472, 0.7524, 0.8451, 0.7542, 0.8114, 0.7742, 0.5808, 0.7788, 0.611, 0.7544, 0.6135, 0.7522, 0.5833, 0.7578, 0.6693, 0.7585, 0.6961, 0.732, 0.6965, 0.7316, 0.6701, 0.7511, 0.8813, 0.7505, 0.9195, 0.7429, 0.9201, 0.7368, 0.882, 0.7564, 0.642, 0.7578, 0.6693, 0.7316, 0.6701, 0.7309, 0.6431, 0.7524, 0.8451, 0.7511, 0.8813, 0.7368, 0.882, 0.7327, 0.8454, 0.7544, 0.6135, 0.7564, 0.642, 0.7309, 0.6431, 0.73, 0.6146, 0.7542, 0.8114, 0.7524, 0.8451, 0.7327, 0.8454, 0.731, 0.811, 0.7522, 0.5833, 0.7544, 0.6135, 0.73, 0.6146, 0.7296, 0.5837, 0.7561, 0.7801, 0.7542, 0.8114, 0.731, 0.811, 0.7311, 0.7792, 0.7504, 0.5508, 0.7522, 0.5833, 0.7296, 0.5837, 0.7316, 0.5503, 0.7577, 0.7509, 0.7561, 0.7801, 0.7311, 0.7792, 0.7317, 0.7502, 0.7498, 0.5163, 0.7504, 0.5508, 0.7316, 0.5503, 0.7362, 0.5152, 0.7585, 0.7231, 0.7577, 0.7509, 0.7317, 0.7502, 0.7321, 0.7229, 0.7503, 0.4802, 0.7498, 0.5163, 0.7362, 0.5152, 0.7432, 0.4794, 0.7585, 0.6961, 0.7585, 0.7231, 0.7321, 0.7229, 0.732, 0.6965, 0.7505, 0.9195, 0.7502, 0.959, 0.7429, 0.9201, 0.7516, 0.4432, 0.7503, 0.4802, 0.7432, 0.4794, 0.7316, 0.5503, 0.7296, 0.5837, 0.7061, 0.5823, 0.7121, 0.5472, 0.7317, 0.7502, 0.7311, 0.7792, 0.7059, 0.7793, 0.7059, 0.7501, 0.7362, 0.5152, 0.7316, 0.5503, 0.7121, 0.5472, 0.7226, 0.5118, 0.7321, 0.7229, 0.7317, 0.7502, 0.7059, 0.7501, 0.706, 0.7229, 0.7432, 0.4794, 0.7362, 0.5152, 0.7226, 0.5118, 0.7363, 0.4772, 0.732, 0.6965, 0.7321, 0.7229, 0.706, 0.7229, 0.7059, 0.6968, 0.7429, 0.9201, 0.7502, 0.959, 0.7355, 0.9221, 0.7516, 0.4432, 0.7432, 0.4794, 0.7363, 0.4772, 0.7316, 0.6701, 0.732, 0.6965, 0.7059, 0.6968, 0.7057, 0.6706, 0.7368, 0.882, 0.7429, 0.9201, 0.7355, 0.9221, 0.7225, 0.8851, 0.7309, 0.6431, 0.7316, 0.6701, 0.7057, 0.6706, 0.7055, 0.6436, 0.7327, 0.8454, 0.7368, 0.882, 0.7225, 0.8851, 0.7126, 0.8483, 0.73, 0.6146, 0.7309, 0.6431, 0.7055, 0.6436, 0.7052, 0.6147, 0.731, 0.811, 0.7327, 0.8454, 0.7126, 0.8483, 0.7069, 0.8125, 0.7296, 0.5837, 0.73, 0.6146, 0.7052, 0.6147, 0.7061, 0.5823, 0.7311, 0.7792, 0.731, 0.811, 0.7069, 0.8125, 0.7059, 0.7793, 0.7055, 0.6436, 0.7057, 0.6706, 0.68, 0.6708, 0.68, 0.6438, 0.7126, 0.8483, 0.7225, 0.8851, 0.7085, 0.8908, 0.6918, 0.8542, 0.7052, 0.6147, 0.7055, 0.6436, 0.68, 0.6438, 0.68, 0.6144, 0.7069, 0.8125, 0.7126, 0.8483, 0.6918, 0.8542, 0.6802, 0.8155, 0.7061, 0.5823, 0.7052, 0.6147, 0.68, 0.6144, 0.6799, 0.5787, 0.7059, 0.7793, 0.7069, 0.8125, 0.6802, 0.8155, 0.6801, 0.7796, 0.7121, 0.5472, 0.7061, 0.5823, 0.6799, 0.5787, 0.692, 0.5409, 0.7059, 0.7501, 0.7059, 0.7793, 0.6801, 0.7796, 0.6801, 0.7501, 0.7226, 0.5118, 0.7121, 0.5472, 0.692, 0.5409, 0.7093, 0.5059, 0.706, 0.7229, 0.7059, 0.7501, 0.6801, 0.7501, 0.6801, 0.723, 0.7363, 0.4772, 0.7226, 0.5118, 0.7093, 0.5059, 0.7298, 0.4737, 0.7059, 0.6968, 0.706, 0.7229, 0.6801, 0.723, 0.68, 0.6969, 0.7355, 0.9221, 0.7502, 0.959, 0.7285, 0.9255, 0.7516, 0.4432, 0.7363, 0.4772, 0.7298, 0.4737, 0.7057, 0.6706, 0.7059, 0.6968, 0.68, 0.6969, 0.68, 0.6708, 0.7225, 0.8851, 0.7355, 0.9221, 0.7285, 0.9255, 0.7085, 0.8908, 0.6519, 0.5038, 0.6685, 0.5401, 0.6478, 0.546, 0.638, 0.5094, 0.6801, 0.723, 0.6801, 0.7501, 0.6546, 0.7503, 0.6543, 0.7233, 0.6321, 0.4693, 0.6519, 0.5038, 0.638, 0.5094, 0.6252, 0.4727, 0.68, 0.6969, 0.6801, 0.723, 0.6543, 0.7233, 0.654, 0.6971, 0.6298, 0.9215, 0.6077, 0.9522, 0.6233, 0.9179, 0.6106, 0.436, 0.6321, 0.4693, 0.6252, 0.4727, 0.68, 0.6708, 0.68, 0.6969, 0.654, 0.6971, 0.6541, 0.6709, 0.6505, 0.889, 0.6298, 0.9215, 0.6233, 0.9179, 0.6371, 0.883, 0.68, 0.6438, 0.68, 0.6708, 0.6541, 0.6709, 0.6543, 0.6438, 0.6681, 0.8537, 0.6505, 0.889, 0.6371, 0.883, 0.6478, 0.8473, 0.68, 0.6144, 0.68, 0.6438, 0.6543, 0.6438, 0.6544, 0.6147, 0.6802, 0.8155, 0.6681, 0.8537, 0.6478, 0.8473, 0.6539, 0.8119, 0.6799, 0.5787, 0.68, 0.6144, 0.6544, 0.6147, 0.6534, 0.5817, 0.6801, 0.7796, 0.6802, 0.8155, 0.6539, 0.8119, 0.6548, 0.7794, 0.6685, 0.5401, 0.6799, 0.5787, 0.6534, 0.5817, 0.6478, 0.546, 0.6801, 0.7501, 0.6801, 0.7796, 0.6548, 0.7794, 0.6546, 0.7503, 0.6478, 0.8473, 0.6371, 0.883, 0.6234, 0.8795, 0.6282, 0.8441, 0.6544, 0.6147, 0.6543, 0.6438, 0.6285, 0.6436, 0.6292, 0.6147, 0.6539, 0.8119, 0.6478, 0.8473, 0.6282, 0.8441, 0.6302, 0.8104, 0.6534, 0.5817, 0.6544, 0.6147, 0.6292, 0.6147, 0.6294, 0.5831, 0.6548, 0.7794, 0.6539, 0.8119, 0.6302, 0.8104, 0.6299, 0.7794, 0.6478, 0.546, 0.6534, 0.5817, 0.6294, 0.5831, 0.6278, 0.5488, 0.6546, 0.7503, 0.6548, 0.7794, 0.6299, 0.7794, 0.6291, 0.7507, 0.638, 0.5094, 0.6478, 0.546, 0.6278, 0.5488, 0.6238, 0.5125, 0.6543, 0.7233, 0.6546, 0.7503, 0.6291, 0.7507, 0.6284, 0.7236, 0.6252, 0.4727, 0.638, 0.5094, 0.6238, 0.5125, 0.6178, 0.4746, 0.654, 0.6971, 0.6543, 0.7233, 0.6284, 0.7236, 0.6279, 0.6973, 0.6233, 0.9179, 0.6077, 0.9522, 0.6163, 0.9157, 0.6106, 0.436, 0.6252, 0.4727, 0.6178, 0.4746, 0.6541, 0.6709, 0.654, 0.6971, 0.6279, 0.6973, 0.6281, 0.6708, 0.6371, 0.883, 0.6233, 0.9179, 0.6163, 0.9157, 0.6234, 0.8795, 0.6543, 0.6438, 0.6541, 0.6709, 0.6281, 0.6708, 0.6285, 0.6436, 0.6284, 0.7236, 0.6291, 0.7507, 0.6035, 0.7518, 0.6022, 0.7244, 0.6178, 0.4746, 0.6238, 0.5125, 0.6096, 0.5132, 0.6103, 0.4752, 0.6279, 0.6973, 0.6284, 0.7236, 0.6022, 0.7244, 0.6014, 0.6975, 0.6163, 0.9157, 0.6077, 0.9522, 0.6091, 0.9148, 0.6106, 0.436, 0.6178, 0.4746, 0.6103, 0.4752, 0.6281, 0.6708, 0.6279, 0.6973, 0.6014, 0.6975, 0.6017, 0.6705, 0.6234, 0.8795, 0.6163, 0.9157, 0.6091, 0.9148, 0.6097, 0.8784, 0.6285, 0.6436, 0.6281, 0.6708, 0.6017, 0.6705, 0.6026, 0.6428, 0.6282, 0.8441, 0.6234, 0.8795, 0.6097, 0.8784, 0.6091, 0.8435, 0.6292, 0.6147, 0.6285, 0.6436, 0.6026, 0.6428, 0.6043, 0.6138, 0.6302, 0.8104, 0.6282, 0.8441, 0.6091, 0.8435, 0.6075, 0.8108, 0.6294, 0.5831, 0.6292, 0.6147, 0.6043, 0.6138, 0.6064, 0.5826, 0.6299, 0.7794, 0.6302, 0.8104, 0.6075, 0.8108, 0.6054, 0.7804, 0.6278, 0.5488, 0.6294, 0.5831, 0.6064, 0.5826, 0.6082, 0.5492, 0.6291, 0.7507, 0.6299, 0.7794, 0.6054, 0.7804, 0.6035, 0.7518, 0.6238, 0.5125, 0.6278, 0.5488, 0.6082, 0.5492, 0.6096, 0.5132, 0.6043, 0.6138, 0.6026, 0.6428, 0.5762, 0.6412, 0.5793, 0.6116, 0.6075, 0.8108, 0.6091, 0.8435, 0.5905, 0.8454, 0.5853, 0.8132, 0.6064, 0.5826, 0.6043, 0.6138, 0.5793, 0.6116, 0.5836, 0.5802, 0.6054, 0.7804, 0.6075, 0.8108, 0.5853, 0.8132, 0.5808, 0.7828, 0.6082, 0.5492, 0.6064, 0.5826, 0.5836, 0.5802, 0.589, 0.547, 0.6035, 0.7518, 0.6054, 0.7804, 0.5808, 0.7828, 0.5774, 0.7538, 0.6096, 0.5132, 0.6082, 0.5492, 0.589, 0.547, 0.5955, 0.5117, 0.6022, 0.7244, 0.6035, 0.7518, 0.5774, 0.7538, 0.5753, 0.7256, 0.6103, 0.4752, 0.6096, 0.5132, 0.5955, 0.5117, 0.6028, 0.4744, 0.6014, 0.6975, 0.6022, 0.7244, 0.5753, 0.7256, 0.5741, 0.6978, 0.6091, 0.9148, 0.6077, 0.9522, 0.6019, 0.9153, 0.6106, 0.436, 0.6103, 0.4752, 0.6028, 0.4744, 0.6017, 0.6705, 0.6014, 0.6975, 0.5741, 0.6978, 0.5745, 0.6698, 0.6097, 0.8784, 0.6091, 0.9148, 0.6019, 0.9153, 0.5962, 0.8795, 0.6026, 0.6428, 0.6017, 0.6705, 0.5745, 0.6698, 0.5762, 0.6412, 0.6091, 0.8435, 0.6097, 0.8784, 0.5962, 0.8795, 0.5905, 0.8454, 0.6028, 0.4744, 0.5955, 0.5117, 0.5818, 0.5079, 0.5956, 0.4722, 0.5741, 0.6978, 0.5753, 0.7256, 0.5472, 0.7276, 0.5455, 0.6982, 0.6019, 0.9153, 0.6077, 0.9522, 0.5949, 0.917, 0.6106, 0.436, 0.6028, 0.4744, 0.5956, 0.4722, 0.5745, 0.6698, 0.5741, 0.6978, 0.5455, 0.6982, 0.5462, 0.6686, 0.5962, 0.8795, 0.6019, 0.9153, 0.5949, 0.917, 0.583, 0.8827, 0.5762, 0.6412, 0.5745, 0.6698, 0.5462, 0.6686, 0.5488, 0.6386, 0.5905, 0.8454, 0.5962, 0.8795, 0.583, 0.8827, 0.5723, 0.8496, 0.5793, 0.6116, 0.5762, 0.6412, 0.5488, 0.6386, 0.5536, 0.6077, 0.5853, 0.8132, 0.5905, 0.8454, 0.5723, 0.8496, 0.5631, 0.8178, 0.5836, 0.5802, 0.5793, 0.6116, 0.5536, 0.6077, 0.5607, 0.5757, 0.5808, 0.7828, 0.5853, 0.8132, 0.5631, 0.8178, 0.5558, 0.7871, 0.589, 0.547, 0.5836, 0.5802, 0.5607, 0.5757, 0.5701, 0.5425, 0.5774, 0.7538, 0.5808, 0.7828, 0.5558, 0.7871, 0.5505, 0.7571, 0.5955, 0.5117, 0.589, 0.547, 0.5701, 0.5425, 0.5818, 0.5079, 0.5753, 0.7256, 0.5774, 0.7538, 0.5505, 0.7571, 0.5472, 0.7276, 0.5631, 0.8178, 0.5723, 0.8496, 0.5544, 0.8564, 0.5409, 0.8249, 0.5607, 0.5757, 0.5536, 0.6077, 0.5269, 0.6018, 0.5374, 0.5686, 0.5558, 0.7871, 0.5631, 0.8178, 0.5409, 0.8249, 0.5301, 0.7935, 0.5701, 0.5425, 0.5607, 0.5757, 0.5374, 0.5686, 0.5513, 0.5353, 0.5505, 0.7571, 0.5558, 0.7871, 0.5301, 0.7935, 0.5222, 0.7621, 0.5818, 0.5079, 0.5701, 0.5425, 0.5513, 0.5353, 0.5686, 0.5019, 0.5472, 0.7276, 0.5505, 0.7571, 0.5222, 0.7621, 0.5172, 0.7305, 0.5956, 0.4722, 0.5818, 0.5079, 0.5686, 0.5019, 0.5888, 0.4688, 0.5455, 0.6982, 0.5472, 0.7276, 0.5172, 0.7305, 0.5149, 0.6987, 0.5949, 0.917, 0.6077, 0.9522, 0.5884, 0.9201, 0.6106, 0.436, 0.5956, 0.4722, 0.5888, 0.4688, 0.5462, 0.6686, 0.5455, 0.6982, 0.5149, 0.6987, 0.5158, 0.6668, 0.583, 0.8827, 0.5949, 0.917, 0.5884, 0.9201, 0.5704, 0.8881, 0.5488, 0.6386, 0.5462, 0.6686, 0.5158, 0.6668, 0.5198, 0.6345, 0.5723, 0.8496, 0.583, 0.8827, 0.5704, 0.8881, 0.5544, 0.8564, 0.5536, 0.6077, 0.5488, 0.6386, 0.5198, 0.6345, 0.5269, 0.6018, 0.5149, 0.6987, 0.5172, 0.7305, 0.4845, 0.7347, 0.4814, 0.6995, 0.5884, 0.9201, 0.6077, 0.9522, 0.5824, 0.9243, 0.6106, 0.436, 0.5888, 0.4688, 0.5827, 0.4641, 0.5158, 0.6668, 0.5149, 0.6987, 0.4814, 0.6995, 0.4827, 0.6641, 0.5704, 0.8881, 0.5884, 0.9201, 0.5824, 0.9243, 0.5586, 0.8957, 0.5198, 0.6345, 0.5158, 0.6668, 0.4827, 0.6641, 0.4883, 0.6285, 0.5544, 0.8564, 0.5704, 0.8881, 0.5586, 0.8957, 0.5371, 0.8661, 0.5269, 0.6018, 0.5198, 0.6345, 0.4883, 0.6285, 0.4985, 0.5931, 0.5409, 0.8249, 0.5544, 0.8564, 0.5371, 0.8661, 0.5185, 0.8352, 0.5374, 0.5686, 0.5269, 0.6018, 0.4985, 0.5931, 0.5135, 0.5584, 0.5301, 0.7935, 0.5409, 0.8249, 0.5185, 0.8352, 0.5032, 0.8029, 0.5513, 0.5353, 0.5374, 0.5686, 0.5135, 0.5584, 0.5329, 0.525, 0.5222, 0.7621, 0.5301, 0.7935, 0.5032, 0.8029, 0.4918, 0.7694, 0.5686, 0.5019, 0.5513, 0.5353, 0.5329, 0.525, 0.5564, 0.4935, 0.5172, 0.7305, 0.5222, 0.7621, 0.4918, 0.7694, 0.4845, 0.7347, 0.5888, 0.4688, 0.5686, 0.5019, 0.5564, 0.4935, 0.5827, 0.4641, 0.5135, 0.5584, 0.4985, 0.5931, 0.468, 0.5807, 0.4889, 0.5441, 0.5032, 0.8029, 0.5185, 0.8352, 0.496, 0.8492, 0.4749, 0.8162, 0.5329, 0.525, 0.5135, 0.5584, 0.4889, 0.5441, 0.5152, 0.5113, 0.4918, 0.7694, 0.5032, 0.8029, 0.4749, 0.8162, 0.4583, 0.78, 0.5564, 0.4935, 0.5329, 0.525, 0.5152, 0.5113, 0.5453, 0.4828, 0.4845, 0.7347, 0.4918, 0.7694, 0.4583, 0.78, 0.4472, 0.7409, 0.5827, 0.4641, 0.5564, 0.4935, 0.5453, 0.4828, 0.5776, 0.4582, 0.4814, 0.6995, 0.4845, 0.7347, 0.4472, 0.7409, 0.4438, 0.7004, 0.5824, 0.9243, 0.6077, 0.9522, 0.5774, 0.9296, 0.6106, 0.436, 0.5827, 0.4641, 0.5776, 0.4582, 0.4827, 0.6641, 0.4814, 0.6995, 0.4438, 0.7004, 0.4454, 0.6601, 0.5586, 0.8957, 0.5824, 0.9243, 0.5774, 0.9296, 0.5481, 0.9055, 0.4883, 0.6285, 0.4827, 0.6641, 0.4454, 0.6601, 0.4534, 0.6198, 0.5371, 0.8661, 0.5586, 0.8957, 0.5481, 0.9055, 0.5207, 0.8789, 0.4985, 0.5931, 0.4883, 0.6285, 0.4534, 0.6198, 0.468, 0.5807, 0.5185, 0.8352, 0.5371, 0.8661, 0.5207, 0.8789, 0.496, 0.8492, 0.3937, 0.0684, 0.4237, 0.09091, 0.4187, 0.09617, 0.5528, 0.2775, 0.558, 0.3181, 0.5193, 0.3193, 0.5162, 0.2841, 0.4576, 0.5359, 0.4257, 0.5611, 0.4205, 0.5553, 0.4464, 0.5253, 0.5416, 0.2391, 0.5528, 0.2775, 0.5162, 0.2841, 0.5086, 0.2498, 0.4873, 0.5069, 0.4576, 0.5359, 0.4464, 0.5253, 0.4694, 0.4935, 0.5251, 0.2034, 0.5416, 0.2391, 0.5086, 0.2498, 0.4972, 0.2166, 0.5129, 0.4739, 0.4873, 0.5069, 0.4694, 0.4935, 0.4883, 0.46, 0.5043, 0.1707, 0.5251, 0.2034, 0.4972, 0.2166, 0.482, 0.1846, 0.5332, 0.4374, 0.5129, 0.4739, 0.4883, 0.46, 0.5028, 0.4253, 0.4798, 0.1413, 0.5043, 0.1707, 0.482, 0.1846, 0.4636, 0.154, 0.5473, 0.3986, 0.5332, 0.4374, 0.5028, 0.4253, 0.5127, 0.3901, 0.4527, 0.1149, 0.4798, 0.1413, 0.4636, 0.154, 0.4423, 0.1246, 0.5551, 0.3588, 0.5473, 0.3986, 0.5127, 0.3901, 0.5183, 0.3547, 0.4237, 0.09091, 0.4527, 0.1149, 0.4423, 0.1246, 0.4187, 0.09617, 0.558, 0.3181, 0.5551, 0.3588, 0.5183, 0.3547, 0.5193, 0.3193, 0.4257, 0.5611, 0.3931, 0.5839, 0.4205, 0.5553, 0.4636, 0.154, 0.482, 0.1846, 0.4598, 0.1948, 0.4464, 0.1636, 0.5127, 0.3901, 0.5028, 0.4253, 0.4745, 0.4169, 0.4814, 0.3843, 0.4423, 0.1246, 0.4636, 0.154, 0.4464, 0.1636, 0.4306, 0.1321, 0.5183, 0.3547, 0.5127, 0.3901, 0.4814, 0.3843, 0.4852, 0.3521, 0.4187, 0.09617, 0.4423, 0.1246, 0.4306, 0.1321, 0.4128, 0.1003, 0.5193, 0.3193, 0.5183, 0.3547, 0.4852, 0.3521, 0.4857, 0.3202, 0.4205, 0.5553, 0.3931, 0.5839, 0.4143, 0.5507, 0.3937, 0.0684, 0.4187, 0.09617, 0.4128, 0.1003, 0.5162, 0.2841, 0.5193, 0.3193, 0.4857, 0.3202, 0.4836, 0.2886, 0.4464, 0.5253, 0.4205, 0.5553, 0.4143, 0.5507, 0.434, 0.5172, 0.5086, 0.2498, 0.5162, 0.2841, 0.4836, 0.2886, 0.4785, 0.2572, 0.4694, 0.4935, 0.4464, 0.5253, 0.434, 0.5172, 0.4508, 0.4835, 0.4972, 0.2166, 0.5086, 0.2498, 0.4785, 0.2572, 0.4705, 0.226, 0.4883, 0.46, 0.4694, 0.4935, 0.4508, 0.4835, 0.4644, 0.45, 0.482, 0.1846, 0.4972, 0.2166, 0.4705, 0.226, 0.4598, 0.1948, 0.5028, 0.4253, 0.4883, 0.46, 0.4644, 0.45, 0.4745, 0.4169, 0.434, 0.5172, 0.4143, 0.5507, 0.4075, 0.5473, 0.4207, 0.5113, 0.4785, 0.2572, 0.4836, 0.2886, 0.4538, 0.2916, 0.4503, 0.2622, 0.4508, 0.4835, 0.434, 0.5172, 0.4207, 0.5113, 0.432, 0.4765, 0.4705, 0.226, 0.4785, 0.2572, 0.4503, 0.2622, 0.445, 0.2324, 0.4644, 0.45, 0.4508, 0.4835, 0.432, 0.4765, 0.441, 0.4432, 0.4598, 0.1948, 0.4705, 0.226, 0.445, 0.2324, 0.4377, 0.2019, 0.4745, 0.4169, 0.4644, 0.45, 0.441, 0.4432, 0.4478, 0.4112, 0.4464, 0.1636, 0.4598, 0.1948, 0.4377, 0.2019, 0.4287, 0.1703, 0.4814, 0.3843, 0.4745, 0.4169, 0.4478, 0.4112, 0.4524, 0.3804, 0.4306, 0.1321, 0.4464, 0.1636, 0.4287, 0.1703, 0.4181, 0.1374, 0.4852, 0.3521, 0.4814, 0.3843, 0.4524, 0.3804, 0.455, 0.3504, 0.4128, 0.1003, 0.4306, 0.1321, 0.4181, 0.1374, 0.4063, 0.1033, 0.4857, 0.3202, 0.4852, 0.3521, 0.455, 0.3504, 0.4552, 0.3209, 0.4143, 0.5507, 0.3931, 0.5839, 0.4075, 0.5473, 0.3937, 0.0684, 0.4128, 0.1003, 0.4063, 0.1033, 0.4836, 0.2886, 0.4857, 0.3202, 0.4552, 0.3209, 0.4538, 0.2916, 0.4524, 0.3804, 0.4478, 0.4112, 0.4222, 0.4075, 0.425, 0.3778, 0.4181, 0.1374, 0.4287, 0.1703, 0.4105, 0.1745, 0.405, 0.1406, 0.455, 0.3504, 0.4524, 0.3804, 0.425, 0.3778, 0.4266, 0.3493, 0.4063, 0.1033, 0.4181, 0.1374, 0.405, 0.1406, 0.3994, 0.1051, 0.4552, 0.3209, 0.455, 0.3504, 0.4266, 0.3493, 0.4267, 0.3214, 0.4075, 0.5473, 0.3931, 0.5839, 0.4002, 0.5452, 0.3937, 0.0684, 0.4063, 0.1033, 0.3994, 0.1051, 0.4538, 0.2916, 0.4552, 0.3209, 0.4267, 0.3214, 0.4257, 0.2936, 0.4207, 0.5113, 0.4075, 0.5473, 0.4002, 0.5452, 0.4069, 0.5077, 0.4503, 0.2622, 0.4538, 0.2916, 0.4257, 0.2936, 0.4236, 0.2655, 0.432, 0.4765, 0.4207, 0.5113, 0.4069, 0.5077, 0.4129, 0.4722, 0.445, 0.2324, 0.4503, 0.2622, 0.4236, 0.2655, 0.4202, 0.2366, 0.441, 0.4432, 0.432, 0.4765, 0.4129, 0.4722, 0.4181, 0.4388, 0.4377, 0.2019, 0.445, 0.2324, 0.4202, 0.2366, 0.4157, 0.2064, 0.4478, 0.4112, 0.441, 0.4432, 0.4181, 0.4388, 0.4222, 0.4075, 0.4287, 0.1703, 0.4377, 0.2019, 0.4157, 0.2064, 0.4105, 0.1745, 0.4236, 0.2655, 0.4257, 0.2936, 0.3989, 0.2949, 0.3976, 0.2676, 0.4129, 0.4722, 0.4069, 0.5077, 0.3928, 0.5064, 0.3937, 0.4703, 0.4202, 0.2366, 0.4236, 0.2655, 0.3976, 0.2676, 0.3957, 0.2391, 0.4181, 0.4388, 0.4129, 0.4722, 0.3937, 0.4703, 0.3952, 0.4366, 0.4157, 0.2064, 0.4202, 0.2366, 0.3957, 0.2391, 0.3936, 0.2088, 0.4222, 0.4075, 0.4181, 0.4388, 0.3952, 0.4366, 0.3971, 0.4054, 0.4105, 0.1745, 0.4157, 0.2064, 0.3936, 0.2088, 0.392, 0.1763, 0.425, 0.3778, 0.4222, 0.4075, 0.3971, 0.4054, 0.3986, 0.3764, 0.405, 0.1406, 0.4105, 0.1745, 0.392, 0.1763, 0.3915, 0.1417, 0.4266, 0.3493, 0.425, 0.3778, 0.3986, 0.3764, 0.3995, 0.3487, 0.3994, 0.1051, 0.405, 0.1406, 0.3915, 0.1417, 0.3922, 0.1055, 0.4267, 0.3214, 0.4266, 0.3493, 0.3995, 0.3487, 0.3995, 0.3218, 0.4002, 0.5452, 0.3931, 0.5839, 0.3927, 0.5446, 0.3937, 0.0684, 0.3994, 0.1051, 0.3922, 0.1055, 0.4257, 0.2936, 0.4267, 0.3214, 0.3995, 0.3218, 0.3989, 0.2949, 0.4069, 0.5077, 0.4002, 0.5452, 0.3927, 0.5446, 0.3928, 0.5064, 0.3915, 0.1417, 0.392, 0.1763, 0.3731, 0.1756, 0.3779, 0.1405, 0.3995, 0.3487, 0.3986, 0.3764, 0.3727, 0.3757, 0.3731, 0.3485, 0.3922, 0.1055, 0.3915, 0.1417, 0.3779, 0.1405, 0.3851, 0.1046, 0.3995, 0.3218, 0.3995, 0.3487, 0.3731, 0.3485, 0.373, 0.322, 0.3927, 0.5446, 0.3931, 0.5839, 0.3851, 0.5453, 0.3937, 0.0684, 0.3922, 0.1055, 0.3851, 0.1046, 0.3989, 0.2949, 0.3995, 0.3218, 0.373, 0.322, 0.3727, 0.2957, 0.3928, 0.5064, 0.3927, 0.5446, 0.3851, 0.5453, 0.3785, 0.5073, 0.3976, 0.2676, 0.3989, 0.2949, 0.3727, 0.2957, 0.3721, 0.2686, 0.3937, 0.4703, 0.3928, 0.5064, 0.3785, 0.5073, 0.374, 0.4707, 0.3957, 0.2391, 0.3976, 0.2676, 0.3721, 0.2686, 0.3713, 0.2401, 0.3952, 0.4366, 0.3937, 0.4703, 0.374, 0.4707, 0.372, 0.4363, 0.3936, 0.2088, 0.3957, 0.2391, 0.3713, 0.2401, 0.3711, 0.2091, 0.3971, 0.4054, 0.3952, 0.4366, 0.372, 0.4363, 0.3721, 0.4047, 0.392, 0.1763, 0.3936, 0.2088, 0.3711, 0.2091, 0.3731, 0.1756, 0.3986, 0.3764, 0.3971, 0.4054, 0.3721, 0.4047, 0.3727, 0.3757, 0.374, 0.4707, 0.3785, 0.5073, 0.3642, 0.5106, 0.3539, 0.4738, 0.3713, 0.2401, 0.3721, 0.2686, 0.3466, 0.269, 0.3465, 0.24, 0.372, 0.4363, 0.374, 0.4707, 0.3539, 0.4738, 0.3478, 0.4377, 0.3711, 0.2091, 0.3713, 0.2401, 0.3465, 0.24, 0.3474, 0.2076, 0.3721, 0.4047, 0.372, 0.4363, 0.3478, 0.4377, 0.3468, 0.4048, 0.3731, 0.1756, 0.3711, 0.2091, 0.3474, 0.2076, 0.3537, 0.1724, 0.3727, 0.3757, 0.3721, 0.4047, 0.3468, 0.4048, 0.3469, 0.3756, 0.3779, 0.1405, 0.3731, 0.1756, 0.3537, 0.1724, 0.3643, 0.1371, 0.3731, 0.3485, 0.3727, 0.3757, 0.3469, 0.3756, 0.347, 0.3485, 0.3851, 0.1046, 0.3779, 0.1405, 0.3643, 0.1371, 0.3782, 0.1024, 0.373, 0.322, 0.3731, 0.3485, 0.347, 0.3485, 0.3469, 0.3222, 0.3851, 0.5453, 0.3931, 0.5839, 0.3778, 0.5474, 0.3937, 0.0684, 0.3851, 0.1046, 0.3782, 0.1024, 0.3727, 0.2957, 0.373, 0.322, 0.3469, 0.3222, 0.3468, 0.296, 0.3785, 0.5073, 0.3851, 0.5453, 0.3778, 0.5474, 0.3642, 0.5106, 0.3721, 0.2686, 0.3727, 0.2957, 0.3468, 0.296, 0.3466, 0.269, 0.347, 0.3485, 0.3469, 0.3756, 0.3212, 0.3755, 0.3212, 0.3484, 0.3782, 0.1024, 0.3643, 0.1371, 0.3511, 0.1311, 0.3717, 0.09886, 0.3469, 0.3222, 0.347, 0.3485, 0.3212, 0.3484, 0.321, 0.3223, 0.3778, 0.5474, 0.3931, 0.5839, 0.3709, 0.5509, 0.3937, 0.0684, 0.3782, 0.1024, 0.3717, 0.09886, 0.3468, 0.296, 0.3469, 0.3222, 0.321, 0.3223, 0.321, 0.2962, 0.3642, 0.5106, 0.3778, 0.5474, 0.3709, 0.5509, 0.3503, 0.5165, 0.3466, 0.269, 0.3468, 0.296, 0.321, 0.2962, 0.3211, 0.2691, 0.3539, 0.4738, 0.3642, 0.5106, 0.3503, 0.5165, 0.3331, 0.48, 0.3465, 0.24, 0.3466, 0.269, 0.3211, 0.2691, 0.3213, 0.2397, 0.3478, 0.4377, 0.3539, 0.4738, 0.3331, 0.48, 0.3212, 0.4414, 0.3474, 0.2076, 0.3465, 0.24, 0.3213, 0.2397, 0.3213, 0.2039, 0.3468, 0.4048, 0.3478, 0.4377, 0.3212, 0.4414, 0.3213, 0.4051, 0.3537, 0.1724, 0.3474, 0.2076, 0.3213, 0.2039, 0.3335, 0.166, 0.3469, 0.3756, 0.3468, 0.4048, 0.3213, 0.4051, 0.3212, 0.3755, 0.3643, 0.1371, 0.3537, 0.1724, 0.3335, 0.166, 0.3511, 0.1311])
me_sphere.materials.append(mat_material)
me_sphere.use_remesh_fix_poles = True
me_sphere.use_remesh_preserve_attributes = False
me_sphere.update()

# ---- objects
ob_sphere = bpy.data.objects.new('Sphere', me_sphere)

# ---- transforms, parenting, visibility, modifiers, constraints
ob_sphere.location = (0.0, 0.0, 0.0)

# ---- collection membership
col_collection.objects.link(ob_sphere)

# ---- scene / render settings (as saved in the file)
scene.frame_start = 1; scene.frame_end = 250; scene.frame_set(1)
scene.render.engine = 'BLENDER_EEVEE_NEXT'
scene.cycles.sampling_pattern = 'TABULATED_SOBOL'
scene.cycles.use_light_tree = False
scene.view_settings.view_transform = 'Filmic'
bpy.context.view_layer.update()

# ---- added for rendering (the .blend has no active camera and no usable light): camera, sun
cam_auto = bpy.data.cameras.new('AutoCamera')
cam_auto.lens = 50.0
cam_auto.sensor_width = 36.0
cam_auto.clip_end = 1000.0
ob_auto_camera = bpy.data.objects.new('AutoCamera', cam_auto)
scene.collection.objects.link(ob_auto_camera)
ob_auto_camera.location = (1.12177, -1.34613, 0.89742)
ob_auto_camera.rotation_euler = (1.09748, -7.21219e-08, 0.694738)
scene.camera = ob_auto_camera
light_auto_sun = bpy.data.lights.new('AutoSun', 'SUN')
light_auto_sun.energy = 3.0
light_auto_sun.angle = 0.0523599
ob_auto_sun = bpy.data.objects.new('AutoSun', light_auto_sun)
scene.collection.objects.link(ob_auto_sun)
ob_auto_sun.rotation_euler = (0.872665, 0.174533, 0.523599)
bpy.context.view_layer.update()
